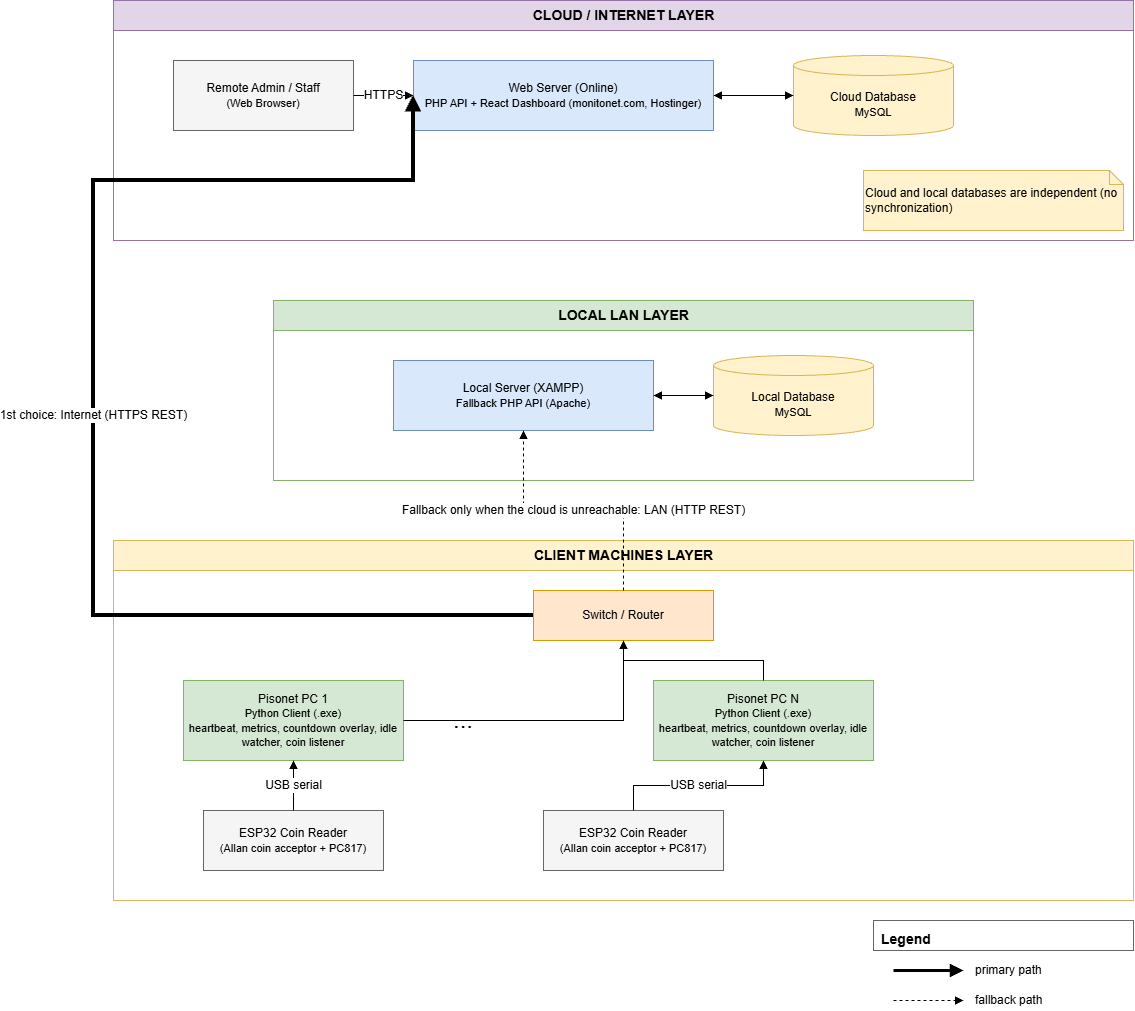

The diagram above was exported from draw.io. Its source (the exported page's mxGraphModel, read from the mxfile embedded in the PNG):
<mxGraphModel dx="2907" dy="1043" grid="1" gridSize="10" guides="1" tooltips="1" connect="1" arrows="1" fold="1" page="1" pageScale="1" pageWidth="1100" pageHeight="1000" math="0" shadow="0">
  <root>
    <mxCell id="0" />
    <mxCell id="1" parent="0" />
    <mxCell id="layer_cloud" parent="1" style="swimlane;html=1;startSize=30;horizontal=1;fillColor=#E1D5E7;strokeColor=#9673A6;fontSize=14;fontColor=#000000;fontStyle=1;" value="CLOUD / INTERNET LAYER" vertex="1">
      <mxGeometry height="240" width="1020" x="40" y="40" as="geometry" />
    </mxCell>
    <mxCell id="web_server" parent="layer_cloud" style="rounded=0;whiteSpace=wrap;html=1;fillColor=#DAE8FC;strokeColor=#6C8EBF;fontSize=12;fontColor=#000000;" value="Web Server (Online)&lt;br&gt;&lt;font style=&quot;font-size:11px&quot;&gt;PHP API + React Dashboard (monitonet.com, Hostinger)&lt;/font&gt;" vertex="1">
      <mxGeometry height="70" width="300" x="300" y="60" as="geometry" />
    </mxCell>
    <mxCell id="cloud_db" parent="layer_cloud" style="shape=cylinder3;whiteSpace=wrap;html=1;boundedLbl=1;backgroundOutline=1;size=10;fillColor=#FFF2CC;strokeColor=#D6B656;fontSize=12;fontColor=#000000;" value="Cloud Database&lt;br&gt;&lt;font style=&quot;font-size:11px&quot;&gt;MySQL&lt;/font&gt;" vertex="1">
      <mxGeometry height="80" width="160" x="680" y="55" as="geometry" />
    </mxCell>
    <mxCell id="remote_admin" parent="layer_cloud" style="rounded=0;whiteSpace=wrap;html=1;fillColor=#F5F5F5;strokeColor=#666666;fontSize=12;fontColor=#000000;" value="Remote Admin / Staff&lt;br&gt;&lt;font style=&quot;font-size:11px&quot;&gt;(Web Browser)&lt;/font&gt;" vertex="1">
      <mxGeometry height="70" width="180" x="60" y="60" as="geometry" />
    </mxCell>
    <mxCell id="e_admin_web" edge="1" parent="layer_cloud" source="remote_admin" style="edgeStyle=orthogonalEdgeStyle;rounded=0;html=1;endArrow=block;endFill=1;fontSize=12;fontColor=#000000;labelBackgroundColor=#FFFFFF;strokeColor=#000000;" target="web_server" value="HTTPS">
      <mxGeometry relative="1" as="geometry" />
    </mxCell>
    <mxCell id="e_web_clouddb" edge="1" parent="layer_cloud" source="web_server" style="edgeStyle=orthogonalEdgeStyle;rounded=0;html=1;endArrow=block;startArrow=block;endFill=1;startFill=1;fontSize=12;fontColor=#000000;strokeColor=#000000;" target="cloud_db" value="">
      <mxGeometry relative="1" as="geometry" />
    </mxCell>
    <mxCell id="note" parent="layer_cloud" style="shape=note;whiteSpace=wrap;html=1;size=14;fillColor=#FFF2CC;strokeColor=#D6B656;fontSize=12;fontColor=#000000;align=left;verticalAlign=middle;" value="Cloud and local databases are independent (no synchronization)" vertex="1">
      <mxGeometry height="60" width="260" x="750" y="170" as="geometry" />
    </mxCell>
    <mxCell id="layer_lan" parent="1" style="swimlane;html=1;startSize=30;horizontal=1;fillColor=#D5E8D4;strokeColor=#82B366;fontSize=14;fontColor=#000000;fontStyle=1;" value="LOCAL LAN LAYER" vertex="1">
      <mxGeometry height="180" width="700" x="200" y="340" as="geometry" />
    </mxCell>
    <mxCell id="local_server" parent="layer_lan" style="rounded=0;whiteSpace=wrap;html=1;fillColor=#DAE8FC;strokeColor=#6C8EBF;fontSize=12;fontColor=#000000;" value="Local Server (XAMPP)&lt;br&gt;&lt;font style=&quot;font-size:11px&quot;&gt;Fallback PHP API (Apache)&lt;/font&gt;" vertex="1">
      <mxGeometry height="70" width="260" x="120" y="60" as="geometry" />
    </mxCell>
    <mxCell id="local_db" parent="layer_lan" style="shape=cylinder3;whiteSpace=wrap;html=1;boundedLbl=1;backgroundOutline=1;size=10;fillColor=#FFF2CC;strokeColor=#D6B656;fontSize=12;fontColor=#000000;" value="Local Database&lt;br&gt;&lt;font style=&quot;font-size:11px&quot;&gt;MySQL&lt;/font&gt;" vertex="1">
      <mxGeometry height="80" width="160" x="440" y="55" as="geometry" />
    </mxCell>
    <mxCell id="e_local_srv_db" edge="1" parent="layer_lan" source="local_server" style="edgeStyle=orthogonalEdgeStyle;rounded=0;html=1;endArrow=block;startArrow=block;endFill=1;startFill=1;fontSize=12;fontColor=#000000;strokeColor=#000000;" target="local_db" value="">
      <mxGeometry relative="1" as="geometry" />
    </mxCell>
    <mxCell id="layer_client" parent="1" style="swimlane;html=1;startSize=30;horizontal=1;fillColor=#FFF2CC;strokeColor=#D6B656;fontSize=14;fontColor=#000000;fontStyle=1;" value="CLIENT MACHINES LAYER" vertex="1">
      <mxGeometry height="360" width="1020" x="40" y="580" as="geometry" />
    </mxCell>
    <mxCell id="router" parent="layer_client" style="rounded=0;whiteSpace=wrap;html=1;fillColor=#FFE6CC;strokeColor=#D79B00;fontSize=12;fontColor=#000000;" value="Switch / Router" vertex="1">
      <mxGeometry height="50" width="180" x="420" y="50" as="geometry" />
    </mxCell>
    <mxCell id="pc1" parent="layer_client" style="rounded=0;whiteSpace=wrap;html=1;fillColor=#D5E8D4;strokeColor=#82B366;fontSize=12;fontColor=#000000;" value="Pisonet PC 1&lt;br&gt;&lt;font style=&quot;font-size:11px&quot;&gt;Python Client (.exe)&lt;br&gt;heartbeat, metrics, countdown overlay, idle watcher, coin listener&lt;/font&gt;" vertex="1">
      <mxGeometry height="80" width="220" x="70" y="140" as="geometry" />
    </mxCell>
    <mxCell id="pc_dots" parent="layer_client" style="text;html=1;whiteSpace=wrap;fontSize=24;fontColor=#000000;align=center;verticalAlign=middle;" value="..." vertex="1">
      <mxGeometry height="60" width="40" x="330" y="150" as="geometry" />
    </mxCell>
    <mxCell id="pcn" parent="layer_client" style="rounded=0;whiteSpace=wrap;html=1;fillColor=#D5E8D4;strokeColor=#82B366;fontSize=12;fontColor=#000000;" value="Pisonet PC N&lt;br&gt;&lt;font style=&quot;font-size:11px&quot;&gt;Python Client (.exe)&lt;br&gt;heartbeat, metrics, countdown overlay, idle watcher, coin listener&lt;/font&gt;" vertex="1">
      <mxGeometry height="80" width="220" x="540" y="140" as="geometry" />
    </mxCell>
    <mxCell id="esp1" parent="layer_client" style="rounded=0;whiteSpace=wrap;html=1;fillColor=#F5F5F5;strokeColor=#666666;fontSize=12;fontColor=#000000;" value="ESP32 Coin Reader&lt;br&gt;&lt;font style=&quot;font-size:11px&quot;&gt;(Allan coin acceptor + PC817)&lt;/font&gt;" vertex="1">
      <mxGeometry height="60" width="180" x="90" y="270" as="geometry" />
    </mxCell>
    <mxCell id="espn" parent="layer_client" style="rounded=0;whiteSpace=wrap;html=1;fillColor=#F5F5F5;strokeColor=#666666;fontSize=12;fontColor=#000000;" value="ESP32 Coin Reader&lt;br&gt;&lt;font style=&quot;font-size:11px&quot;&gt;(Allan coin acceptor + PC817)&lt;/font&gt;" vertex="1">
      <mxGeometry height="60" width="180" x="430" y="270" as="geometry" />
    </mxCell>
    <mxCell id="e_pc1_router" edge="1" parent="layer_client" source="pc1" style="edgeStyle=orthogonalEdgeStyle;rounded=0;html=1;endArrow=block;endFill=1;fontSize=12;fontColor=#000000;strokeColor=#000000;" target="router" value="">
      <mxGeometry relative="1" as="geometry" />
    </mxCell>
    <mxCell id="e_pcn_router" edge="1" parent="layer_client" source="pcn" style="edgeStyle=orthogonalEdgeStyle;rounded=0;html=1;endArrow=block;endFill=1;fontSize=12;fontColor=#000000;strokeColor=#000000;" target="router" value="">
      <mxGeometry relative="1" as="geometry" />
    </mxCell>
    <mxCell id="e_esp1_pc1" edge="1" parent="layer_client" source="esp1" style="edgeStyle=orthogonalEdgeStyle;rounded=0;html=1;endArrow=block;endFill=1;fontSize=12;fontColor=#000000;labelBackgroundColor=#FFFFFF;strokeColor=#000000;" target="pc1" value="USB serial">
      <mxGeometry relative="1" as="geometry" />
    </mxCell>
    <mxCell id="e_espn_pcn" edge="1" parent="layer_client" source="espn" style="edgeStyle=orthogonalEdgeStyle;rounded=0;html=1;endArrow=block;endFill=1;fontSize=12;fontColor=#000000;labelBackgroundColor=#FFFFFF;strokeColor=#000000;" target="pcn" value="USB serial">
      <mxGeometry relative="1" as="geometry" />
    </mxCell>
    <mxCell id="e_router_web_primary" edge="1" parent="1" source="router" style="edgeStyle=orthogonalEdgeStyle;rounded=0;html=1;endArrow=block;endFill=1;fontSize=12;fontColor=#000000;labelBackgroundColor=#FFFFFF;strokeColor=#000000;strokeWidth=4;exitX=0;exitY=0.5;exitDx=0;exitDy=0;entryX=0;entryY=0.5;entryDx=0;entryDy=0;" target="web_server" value="1st choice: Internet (HTTPS REST)">
      <mxGeometry relative="1" as="geometry">
        <Array as="points">
          <mxPoint x="20" y="655" />
          <mxPoint x="20" y="220" />
          <mxPoint x="340" y="220" />
        </Array>
      </mxGeometry>
    </mxCell>
    <mxCell id="e_router_local_fallback" edge="1" parent="1" source="router" style="edgeStyle=orthogonalEdgeStyle;rounded=0;html=1;endArrow=block;endFill=1;dashed=1;fontSize=12;fontColor=#000000;labelBackgroundColor=#FFFFFF;strokeColor=#000000;" target="local_server" value="Fallback only when the cloud is unreachable: LAN (HTTP REST)">
      <mxGeometry relative="1" as="geometry" />
    </mxCell>
    <mxCell id="legend_box" parent="1" style="rounded=0;whiteSpace=wrap;html=1;fillColor=#FFFFFF;strokeColor=#666666;fontSize=14;fontColor=#000000;fontStyle=1;verticalAlign=top;align=left;spacingLeft=6;spacingTop=4;" value="Legend" vertex="1">
      <mxGeometry height="30" width="260" x="800" y="960" as="geometry" />
    </mxCell>
    <mxCell id="legend_solid" edge="1" parent="1" style="edgeStyle=orthogonalEdgeStyle;rounded=0;html=1;endArrow=block;endFill=1;strokeWidth=3;strokeColor=#000000;" value="">
      <mxGeometry relative="1" as="geometry">
        <mxPoint x="820" y="1010" as="sourcePoint" />
        <mxPoint x="890" y="1010" as="targetPoint" />
      </mxGeometry>
    </mxCell>
    <mxCell id="legend_solid_txt" parent="1" style="text;html=1;fontSize=12;fontColor=#000000;align=left;verticalAlign=middle;" value="primary path" vertex="1">
      <mxGeometry height="20" width="120" x="900" y="1000" as="geometry" />
    </mxCell>
    <mxCell id="legend_dash" edge="1" parent="1" style="edgeStyle=orthogonalEdgeStyle;rounded=0;html=1;endArrow=block;endFill=1;dashed=1;strokeColor=#000000;" value="">
      <mxGeometry relative="1" as="geometry">
        <mxPoint x="820" y="1040" as="sourcePoint" />
        <mxPoint x="890" y="1040" as="targetPoint" />
      </mxGeometry>
    </mxCell>
    <mxCell id="legend_dash_txt" parent="1" style="text;html=1;fontSize=12;fontColor=#000000;align=left;verticalAlign=middle;" value="fallback path" vertex="1">
      <mxGeometry height="20" width="120" x="900" y="1030" as="geometry" />
    </mxCell>
  </root>
</mxGraphModel>